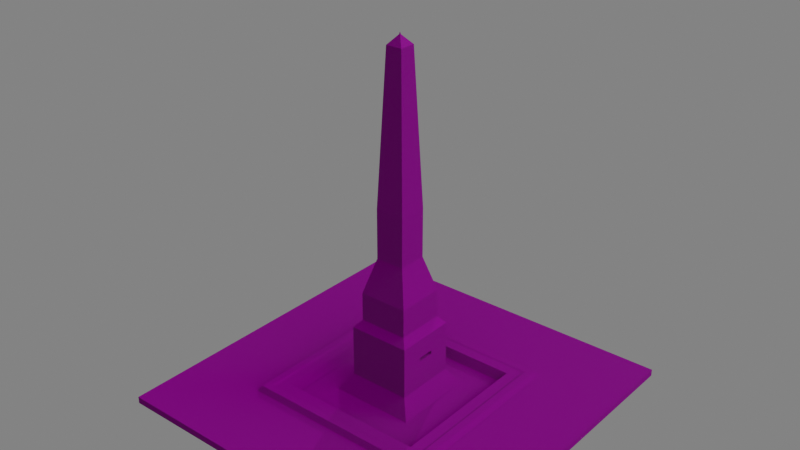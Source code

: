 # Source: waterFountain.blend  (saved by Blender 2.93.21; exported with 4.5.12 LTS)
import bpy
from mathutils import Matrix  # noqa: F401  (used for matrix-valued properties, if any)

bpy.ops.wm.read_factory_settings(use_empty=True)
scene = bpy.context.scene
scene.name = 'Scene'

# ---- collections
col_collection = bpy.data.collections.new('Collection'); scene.collection.children.link(col_collection)

# ---- images (referenced by path relative to the original .blend; pixels are not part of the script)
import os
ASSET_DIR = os.environ.get("B2B_ASSET_DIR", "")  # directory of the original .blend (textures are referenced by path, not embedded)
HERE = os.path.dirname(os.path.abspath(__file__))  # packed textures are extracted next to this script under _unpacked/

def load_image(name, relpath, width, height, colorspace="sRGB"):
    """Load a texture the original file referenced (path relative to the .blend, or extracted next to this script)."""
    p = next((c for c in (os.path.join(HERE, relpath), os.path.join(ASSET_DIR, relpath)) if relpath and os.path.exists(c)), "")
    if p:
        img = bpy.data.images.load(p, check_existing=True)
        img.name = name
    else:  # same state as the original file: an image datablock whose file is absent (Cycles renders it pink)
        img = bpy.data.images.new(name, width, height)
        img.source = "FILE"
        img.filepath = "//" + (relpath or name)
    img.colorspace_settings.name = colorspace
    return img
img_marble_normal_png = load_image('Marble_normal.png', 'Marble_normal.png', 1024, 1024, 'sRGB')
img_marble_specular_png = load_image('Marble_specular.png', 'Marble_specular.png', 1024, 1024, 'sRGB')
img_marble_jpg = load_image('Marble.jpg', 'Marble.jpg', 1024, 1024, 'sRGB')
img_marble_displacement_png = load_image('Marble_displacement.png', 'Marble_displacement.png', 1024, 1024, 'sRGB')

# ---- materials (node trees are filled in below, after node groups)
mat_material = bpy.data.materials.new('Material')
mat_material.alpha_threshold = 0.0
mat_material.use_transparent_shadow = False
mat_material.line_color = (0.0, 0.0, 0.0, 1.0)

# ---- material node trees
mat_material.use_nodes = True; mat_material.node_tree.nodes.clear()
_N = mat_material.node_tree.nodes; _L = mat_material.node_tree.links
n0 = _N.new('ShaderNodeTexImage'); n0.name = 'Image Texture.001'; n0.location = (-708, -350)
n0.image = img_marble_normal_png
n1 = _N.new('ShaderNodeBsdfPrincipled'); n1.name = 'Principled BSDF'; n1.location = (113, 309)
n1.distribution = 'GGX'
n1.subsurface_method = 'BURLEY'
n1.inputs[2].default_value = 0.3045
n1.inputs[3].default_value = 1.45
n1.inputs[27].default_value = (0.0, 0.0, 0.0, 1.0)
n1.inputs[28].default_value = 1.0
n2 = _N.new('ShaderNodeTexImage'); n2.name = 'Image Texture.003'; n2.location = (-715, 121)
n2.image = img_marble_specular_png
n3 = _N.new('ShaderNodeTexImage'); n3.name = 'Image Texture'; n3.location = (-723, 329)
n3.image = img_marble_jpg
n4 = _N.new('ShaderNodeOutputMaterial'); n4.name = 'Material Output'; n4.location = (415, 311)
n5 = _N.new('ShaderNodeTexImage'); n5.name = 'Image Texture.002'; n5.location = (-710, -79)
n5.image = img_marble_displacement_png
n6 = _N.new('ShaderNodeMix'); n6.name = 'Mix'; n6.location = (-57, 189)
n6.data_type = 'RGBA'
n6.inputs[0].default_value = 0.1682
n6.inputs[6].default_value = (1.0, 1.0, 1.0, 1.0)
_L.new(n1.outputs[0], n4.inputs[0])
_L.new(n3.outputs[0], n1.inputs[0])
_L.new(n2.outputs[0], n1.inputs[13])
_L.new(n0.outputs[0], n1.inputs[5])
_L.new(n3.outputs[0], n6.inputs[7])
_L.new(n6.outputs[2], n1.inputs[14])
n4.is_active_output = True

# ---- world
world_world = bpy.data.worlds.new('World'); scene.world = world_world
world_world.use_nodes = True; world_world.node_tree.nodes.clear()
_N = world_world.node_tree.nodes; _L = world_world.node_tree.links
n0 = _N.new('ShaderNodeOutputWorld'); n0.name = 'World Output'; n0.location = (300, 300)
n1 = _N.new('ShaderNodeBackground'); n1.name = 'Background'; n1.location = (10, 300)
n1.inputs[0].default_value = (0.05088, 0.05088, 0.05088, 1.0)
n1.inputs[1].default_value = 3.8
_L.new(n1.outputs[0], n0.inputs[0])
n0.is_active_output = True
world_world.color = (0.05088, 0.05088, 0.05088)
world_world.use_sun_shadow = False
world_world.sun_shadow_jitter_overblur = 0.0

# ---- lights
light_sun = bpy.data.lights.new('Sun', 'SUN')
light_sun.transmission_factor = 0.0
light_sun.energy = 1.0
light_sun.shadow_soft_size = 0.125

# ---- meshes
me_cube = bpy.data.meshes.new('Cube')
me_cube.from_pydata([(0.5867, 0.5867, 1.84), (0.607, 0.607, 0.9854), (0.5867, -0.5867, 1.84), (0.607, -0.607, 0.9854), (-0.5867, 0.5867, 1.84), (-0.607, 0.607, 0.9854), (-0.5867, -0.5867, 1.84), (-0.607, -0.607, 0.9854), (0.2697, -0.2697, 0.3773), (-0.2697, -0.2697, 0.3773), (0.2697, 0.2697, 0.3773), (-0.2697, 0.2697, 0.3773), (0.1956, -0.1956, 3.214), (-0.1956, -0.1956, 3.214), (0.1956, 0.1956, 3.214), (-0.1956, 0.1956, 3.214), (0.1956, -0.1956, 11.44), (-0.1956, -0.1956, 11.44), (0.1956, 0.1956, 11.44), (-0.1956, 0.1956, 11.44), (0.1548, -0.1548, 12.66), (-0.1548, -0.1548, 12.66), (0.1548, 0.1548, 12.66), (-0.1548, 0.1548, 12.66), (0.1548, -0.1548, 17.18), (-0.1548, -0.1548, 17.18), (0.1548, 0.1548, 17.18), (-0.1548, 0.1548, 17.18), (0.09199, -0.09199, 22.79), (-0.09199, -0.09199, 22.79), (0.09199, 0.09199, 22.79), (-0.09199, 0.09199, 22.79), (0.09199, -0.09199, 30.67), (-0.09199, -0.09199, 30.67), (0.09199, 0.09199, 30.67), (-0.09199, 0.09199, 30.67), (0.05163, -0.05163, 54.51), (-0.05163, -0.05163, 54.51), (0.05163, 0.05163, 54.51), (-0.05163, 0.05163, 54.51), (0.003344, -0.003344, 55.9), (-0.003344, -0.003344, 55.9), (0.003344, 0.003344, 55.9), (-0.003344, 0.003344, 55.9), (0.0006907, -0.0006907, 56.22), (-0.0006907, -0.0006907, 56.22), (0.0006907, 0.0006907, 56.22), (-0.0006907, 0.0006907, 56.22), (0.5423, -0.5423, 1.852), (-0.5423, -0.5423, 1.852), (0.5423, 0.5423, 1.852), (-0.5423, 0.5423, 1.852), (0.1513, -0.1513, 3.923), (-0.1513, -0.1513, 3.923), (0.1513, 0.1513, 3.923), (-0.1513, 0.1513, 3.923), (0.43, -0.43, 0.4112), (-0.43, -0.43, 0.4112), (0.43, 0.43, 0.4112), (-0.43, 0.43, 0.4112), (0.132, -0.132, 0.7181), (-0.132, -0.132, 0.7181), (0.132, 0.132, 0.7181), (-0.132, 0.132, 0.7181), (0.5308, -0.5308, 1.742), (-0.5308, -0.5308, 1.742), (0.5308, 0.5308, 1.742), (-0.5308, 0.5308, 1.742), (-0.463, 0.463, 1.742), (0.463, -0.463, 1.742), (-0.463, -0.463, 1.742), (0.463, 0.463, 1.742), (0.05266, -0.1956, 7.703), (-0.05266, -0.1956, 7.703), (0.05266, -0.1956, 8.311), (-0.05266, -0.1956, 8.311), (0.05266, -0.119, 7.703), (-0.05266, -0.119, 7.703), (0.05266, -0.119, 8.311), (-0.05266, -0.119, 8.311), (-1.108, 1.108, 0.972), (-1.108, -1.108, 0.972), (1.108, 1.108, 0.972), (1.108, -1.108, 0.972), (-1.108, 1.108, -0.131), (-1.108, -1.108, -0.131), (1.108, 1.108, -0.131), (1.108, -1.108, -0.131)], [], [(8, 9, 53, 52), (3, 2, 6, 7), (7, 6, 4, 5), (5, 1, 82, 80), (1, 0, 2, 3), (5, 4, 0, 1), (11, 9, 13, 15), (9, 11, 55, 53), (2, 0, 50, 48), (4, 6, 49, 51), (17, 13, 73, 75), (9, 8, 12, 13), (10, 11, 15, 14), (8, 10, 14, 12), (18, 19, 23, 22), (14, 15, 19, 18), (12, 14, 18, 16), (15, 13, 17, 19), (23, 21, 25, 27), (16, 18, 22, 20), (19, 17, 21, 23), (17, 16, 20, 21), (26, 27, 31, 30), (21, 20, 24, 25), (22, 23, 27, 26), (20, 22, 26, 24), (28, 30, 34, 32), (24, 26, 30, 28), (27, 25, 29, 31), (25, 24, 28, 29), (35, 33, 37, 39), (31, 29, 33, 35), (29, 28, 32, 33), (30, 31, 35, 34), (38, 39, 43, 42), (33, 32, 36, 37), (34, 35, 39, 38), (32, 34, 38, 36), (43, 41, 45, 47), (36, 38, 42, 40), (39, 37, 41, 43), (37, 36, 40, 41), (46, 47, 45, 44), (41, 40, 44, 45), (42, 43, 47, 46), (40, 42, 46, 44), (49, 48, 64, 65), (51, 49, 65, 67), (54, 52, 60, 62), (55, 54, 62, 63), (0, 4, 51, 50), (6, 2, 48, 49), (11, 10, 54, 55), (10, 8, 52, 54), (59, 57, 61, 63), (56, 58, 62, 60), (58, 59, 63, 62), (57, 56, 60, 61), (53, 55, 63, 61), (52, 53, 61, 60), (58, 56, 69, 71), (59, 58, 71, 68), (64, 66, 71, 69), (66, 67, 68, 71), (67, 65, 70, 68), (65, 64, 69, 70), (57, 59, 68, 70), (56, 57, 70, 69), (50, 51, 67, 66), (48, 50, 66, 64), (75, 73, 77, 79), (13, 12, 72, 73), (12, 16, 74, 72), (16, 17, 75, 74), (77, 76, 78, 79), (74, 75, 79, 78), (72, 74, 78, 76), (73, 72, 76, 77), (82, 83, 87, 86), (3, 7, 81, 83), (7, 5, 80, 81), (1, 3, 83, 82), (84, 86, 87, 85), (80, 82, 86, 84), (83, 81, 85, 87), (81, 80, 84, 85)])
_uv = me_cube.uv_layers.new(name='UVMap')
_uv.uv.foreach_set('vector', [0.8591, -0.1861, 0.9766, -0.1861, 0.9509, -0.1461, 0.8849, -0.1461, 2.97, 0.3746, 2.818, 0.6959, 0.6156, 0.6959, 0.4637, 0.3746, 0.4637, -0.0204, 0.3117, 0.3009, -1.89, 0.3009, -2.042, -0.0204, 6.754, -3.667, -5.754, -3.667, -10.92, -7.107, 11.92, -7.107, 2.97, -0.0204, 2.818, 0.3009, 0.6156, 0.3009, 0.4637, -0.0204, 0.4637, 0.3746, 0.3117, 0.6959, -1.89, 0.6959, -2.042, 0.3746, -0.6049, -0.3498, -0.0502, -0.3498, -0.1264, -0.2922, -0.5287, -0.2922, 0.8683, -0.3498, 0.9859, -0.3498, 0.9601, -0.3098, 0.8941, -0.3098, -1.908, 2.105, -1.908, -1.105, -0.851, -0.4003, -0.851, 1.4, 2.908, -1.105, 2.908, 2.105, 1.851, 1.4, 1.851, -0.4003, -0.5015, 0.8032, -0.5015, 0.2661, -0.1119, 0.5109, -0.1119, 0.5584, 0.5045, -0.3498, 1.059, -0.3498, 0.9831, -0.2922, 0.5808, -0.2922, -0.0502, -0.3498, 0.5045, -0.3498, 0.4283, -0.2922, 0.02601, -0.2922, 1.059, -0.3498, 1.614, -0.3498, 1.538, -0.2922, 1.135, -0.2922, 0.02601, -0.06579, 0.4283, -0.06579, 0.3864, -0.02178, 0.06791, -0.02178, 0.02601, -0.2922, 0.4283, -0.2922, 0.4283, -0.06579, 0.02601, -0.06579, 1.135, -0.2922, 1.538, -0.2922, 1.538, -0.06579, 1.135, -0.06579, -0.5287, -0.2922, -0.1264, -0.2922, -0.1264, -0.06579, -0.5287, -0.06579, -0.4868, -0.02178, -0.1683, -0.02178, -0.1683, 0.1331, -0.4868, 0.1331, 1.135, -0.06579, 1.538, -0.06579, 1.496, -0.02178, 1.177, -0.02178, -0.5287, -0.06579, -0.1264, -0.06579, -0.1683, -0.02178, -0.4868, -0.02178, 0.5808, -0.06579, 0.9831, -0.06579, 0.9412, -0.02178, 0.6226, -0.02178, 0.06791, 0.1331, 0.3864, 0.1331, 0.3218, 0.33, 0.1325, 0.33, 0.6226, -0.02178, 0.9412, -0.02178, 0.9412, 0.1331, 0.6226, 0.1331, 0.06791, -0.02178, 0.3864, -0.02178, 0.3864, 0.1331, 0.06791, 0.1331, 1.177, -0.02178, 1.496, -0.02178, 1.496, 0.1331, 1.177, 0.1331, 1.242, 0.33, 1.431, 0.33, 1.431, 0.5961, 1.242, 0.5961, 1.177, 0.1331, 1.496, 0.1331, 1.431, 0.33, 1.242, 0.33, -0.4868, 0.1331, -0.1683, 0.1331, -0.2329, 0.33, -0.4222, 0.33, 0.6226, 0.1331, 0.9412, 0.1331, 0.8765, 0.33, 0.6873, 0.33, -0.4222, 0.5961, -0.2329, 0.5961, -0.2745, 1.364, -0.3807, 1.364, -0.4222, 0.33, -0.2329, 0.33, -0.2329, 0.5961, -0.4222, 0.5961, 0.6873, 0.33, 0.8765, 0.33, 0.8765, 0.5961, 0.6873, 0.5961, 0.1325, 0.33, 0.3218, 0.33, 0.3218, 0.5961, 0.1325, 0.5961, 0.1741, 1.364, 0.2803, 1.364, 0.2306, 1.409, 0.2237, 1.409, 0.6873, 0.5961, 0.8765, 0.5961, 0.835, 1.364, 0.7288, 1.364, 0.1325, 0.5961, 0.3218, 0.5961, 0.2803, 1.364, 0.1741, 1.364, 1.242, 0.5961, 1.431, 0.5961, 1.39, 1.364, 1.284, 1.364, -0.331, 1.409, -0.3241, 1.409, -0.3269, 1.419, -0.3283, 1.419, 1.284, 1.364, 1.39, 1.364, 1.34, 1.409, 1.333, 1.409, -0.3807, 1.364, -0.2745, 1.364, -0.3241, 1.409, -0.331, 1.409, 0.7288, 1.364, 0.835, 1.364, 0.7853, 1.409, 0.7785, 1.409, 0.1952, -0.2426, 0.1955, -0.2426, 0.1955, -0.2426, 0.1952, -0.2426, 0.7785, 1.409, 0.7853, 1.409, 0.7826, 1.419, 0.7812, 1.419, 0.2237, 1.409, 0.2306, 1.409, 0.2279, 1.419, 0.2265, 1.419, 1.333, 1.409, 1.34, 1.409, 1.337, 1.419, 1.336, 1.419, -7.303, -0.09518, -3.135, -0.09518, -3.135, 0.334, -7.303, 0.334, -3.135, -0.09518, 1.032, -0.09518, 1.032, 0.334, -3.135, 0.334, 0.8413, -0.2455, 0.9072, -0.2455, 0.903, -0.2428, 0.8455, -0.2428, 0.8911, -0.189, 0.9571, -0.189, 0.9528, -0.1863, 0.8953, -0.1863, -1.908, -1.105, 2.908, -1.105, 1.851, -0.4003, -0.851, -0.4003, 2.908, 2.105, -1.908, 2.105, -0.851, 1.4, 1.851, 1.4, 0.8653, -0.229, 0.9829, -0.229, 0.9571, -0.189, 0.8911, -0.189, 0.8155, -0.2855, 0.933, -0.2855, 0.9072, -0.2455, 0.8413, -0.2455, -0.6859, 1.364, -0.6859, 0.5282, 0.7192, 0.8178, 0.7192, 1.074, 1.196, 0.5282, -0.6859, 0.5282, -0.0336, -0.09572, 0.544, -0.09572, -0.6859, 0.5282, -0.6859, -0.3455, -0.0336, -0.3638, -0.0336, -0.09572, 1.196, -0.3455, 1.196, 0.5282, 0.544, -0.09572, 0.544, -0.3638, 0.8941, -0.3098, 0.9601, -0.3098, 0.9559, -0.3072, 0.8983, -0.3072, 0.8849, -0.1461, 0.9509, -0.1461, 0.9466, -0.1434, 0.8891, -0.1434, 4.668, -0.09518, 8.303, -0.09518, 8.303, 0.334, 4.668, 0.334, 4.668, 0.334, 8.303, 0.334, 8.303, 0.7631, 4.668, 0.7631, -7.231, 2.381, -7.231, -0.5627, -6.965, -0.3747, -6.965, 2.193, -7.231, -0.5627, -3.135, -0.4414, -3.329, -0.3747, -6.965, -0.3747, -3.135, -0.4414, -3.063, 2.381, -3.329, 2.193, -3.329, -0.3747, -3.063, 2.381, -7.231, 2.381, -6.965, 2.193, -3.329, 2.193, 1.032, -0.09518, 4.668, -0.09518, 4.668, 0.334, 1.032, 0.334, 1.032, 0.334, 4.668, 0.334, 4.668, 0.7631, 1.032, 0.7631, -7.303, 0.334, -3.135, 0.334, -3.063, 0.75, -7.303, 0.7631, -3.135, 0.334, 1.032, 0.334, 1.032, 0.7631, -3.063, 0.75, 1.061, 0.3137, 1.061, 0.2661, 1.269, 0.2661, 1.269, 0.3137, -0.5015, 0.2661, 0.5649, 0.2661, 0.1752, 0.5109, -0.1119, 0.5109, 0.5649, 0.2661, 0.5649, 0.8032, 0.1752, 0.5584, 0.1752, 0.5109, 0.5649, 0.8032, -0.5015, 0.8032, -0.1119, 0.5584, 0.1752, 0.5584, 0.5649, 0.2661, 0.852, 0.2661, 0.852, 0.3137, 0.5649, 0.3137, 1.139, 0.3197, 0.852, 0.3197, 0.852, 0.3137, 1.139, 0.3137, 1.061, 0.2661, 1.061, 0.3137, 0.852, 0.3137, 0.852, 0.2661, 0.852, 0.3197, 0.5649, 0.3197, 0.5649, 0.3137, 0.852, 0.3137, 5.227, 0.9743, 0.5, 0.9743, 0.5, 0.3687, 5.227, 0.3687, -5.754, 4.667, 6.754, 4.667, 11.92, 8.107, -10.92, 8.107, 6.754, 4.667, 6.754, -3.667, 11.92, -7.107, 11.92, 8.107, -5.754, -3.667, -5.754, 4.667, -10.92, 8.107, -10.92, -7.107, -0.1878, -0.3498, 0.248, -0.3498, 0.248, -0.2855, -0.1878, -0.2855, 0.5, 0.3687, -4.227, 0.3687, -4.227, -0.2368, 0.5, -0.2368, 0.5, 0.9743, -4.227, 0.9743, -4.227, 0.3687, 0.5, 0.3687, 5.227, 0.3687, 0.5, 0.3687, 0.5, -0.2368, 5.227, -0.2368])
me_cube.materials.append(mat_material)
me_cube.use_remesh_preserve_volume = False
me_cube.use_remesh_preserve_attributes = False
me_cube.use_mirror_vertex_groups = False
me_cube.update()

# ---- objects
ob_cube = bpy.data.objects.new('Cube', me_cube)
ob_sun = bpy.data.objects.new('Sun', light_sun)

# ---- transforms, parenting, visibility, modifiers, constraints
ob_cube.location = (0.0, 0.0, 0.0)
ob_cube.rotation_euler = (0.0, -0.0, 1.571)
ob_cube.scale = (6.789, 6.789, 0.2707)
ob_cube.lock_rotations_4d = False
ob_cube.empty_display_type = 'ARROWS'
ob_cube.lineart.crease_threshold = 0.0
ob_sun.location = (0.0, 6.457, 3.668)
ob_sun.rotation_euler = (-1.132, -0.03933, 0.3464)

# ---- collection membership
col_collection.objects.link(ob_cube)
col_collection.objects.link(ob_sun)

# ---- scene / render settings (as saved in the file)
scene.frame_start = 1; scene.frame_end = 250; scene.frame_set(1)
scene.render.engine = 'BLENDER_EEVEE_NEXT'
scene.cycles.use_denoising = False
scene.cycles.samples = 128
scene.cycles.sampling_pattern = 'TABULATED_SOBOL'
scene.cycles.use_adaptive_sampling = False
scene.cycles.use_light_tree = False
scene.view_settings.view_transform = 'Filmic'
bpy.context.view_layer.update()

# ---- added for rendering (the .blend has no active camera): camera
cam_auto = bpy.data.cameras.new('AutoCamera')
cam_auto.lens = 50.0
cam_auto.sensor_width = 36.0
cam_auto.clip_end = 1000.0
ob_auto_camera = bpy.data.objects.new('AutoCamera', cam_auto)
scene.collection.objects.link(ob_auto_camera)
ob_auto_camera.location = (24.2206, -29.0647, 26.9667)
ob_auto_camera.rotation_euler = (1.09748, -7.21219e-08, 0.694738)
scene.camera = ob_auto_camera
bpy.context.view_layer.update()

